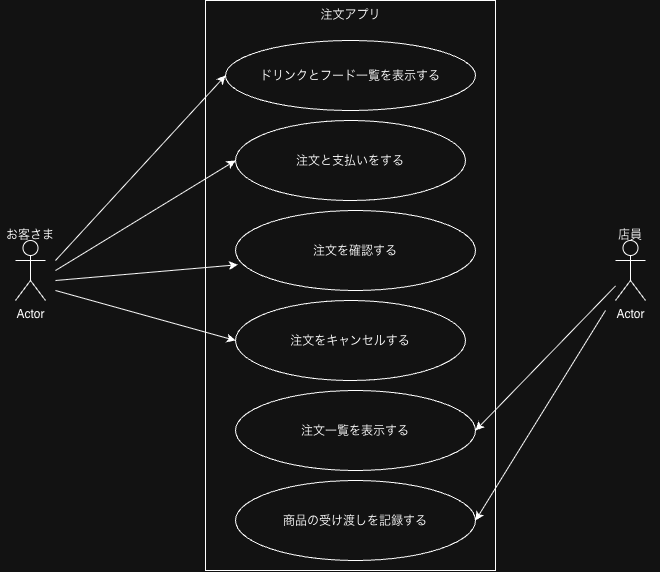

The diagram above was exported from draw.io. Its source (the exported page's mxGraphModel, read from the mxfile embedded in the PNG):
<mxGraphModel dx="1600" dy="972" grid="1" gridSize="10" guides="1" tooltips="1" connect="1" arrows="1" fold="1" page="1" pageScale="1" pageWidth="827" pageHeight="1169" math="0" shadow="0">
  <root>
    <mxCell id="0" />
    <mxCell id="1" parent="0" />
    <mxCell id="qiiTD1fSDSV17oPSqUss-1" parent="1" style="shape=umlActor;verticalLabelPosition=bottom;verticalAlign=top;html=1;outlineConnect=0;" value="Actor" vertex="1">
      <mxGeometry height="60" width="30" x="650" y="240" as="geometry" />
    </mxCell>
    <mxCell id="qiiTD1fSDSV17oPSqUss-2" parent="1" style="shape=umlActor;verticalLabelPosition=bottom;verticalAlign=top;html=1;outlineConnect=0;" value="Actor" vertex="1">
      <mxGeometry height="60" width="30" x="50" y="240" as="geometry" />
    </mxCell>
    <mxCell id="qiiTD1fSDSV17oPSqUss-4" parent="1" style="text;html=1;whiteSpace=wrap;strokeColor=none;fillColor=none;align=center;verticalAlign=middle;rounded=0;" value="お客さま" vertex="1">
      <mxGeometry height="30" width="60" x="35" y="220" as="geometry" />
    </mxCell>
    <mxCell id="qiiTD1fSDSV17oPSqUss-5" parent="1" style="text;html=1;whiteSpace=wrap;strokeColor=none;fillColor=none;align=center;verticalAlign=middle;rounded=0;" value="店員" vertex="1">
      <mxGeometry height="30" width="60" x="635" y="220" as="geometry" />
    </mxCell>
    <mxCell id="qiiTD1fSDSV17oPSqUss-6" parent="1" style="rounded=0;whiteSpace=wrap;html=1;" value="" vertex="1">
      <mxGeometry height="570" width="290" x="240" as="geometry" />
    </mxCell>
    <mxCell id="qiiTD1fSDSV17oPSqUss-7" parent="1" style="ellipse;whiteSpace=wrap;html=1;shapeInside=1;" value="注文をキャンセルする" vertex="1">
      <mxGeometry height="80" width="230" x="270" y="300" as="geometry" />
    </mxCell>
    <mxCell id="qiiTD1fSDSV17oPSqUss-8" parent="1" style="ellipse;whiteSpace=wrap;html=1;shapeInside=1;" value="注文を確認する&lt;div&gt;&lt;br/&gt;&lt;/div&gt;" vertex="1">
      <mxGeometry height="80" width="240" x="270" y="210" as="geometry" />
    </mxCell>
    <mxCell id="qiiTD1fSDSV17oPSqUss-9" parent="1" style="ellipse;whiteSpace=wrap;html=1;shapeInside=1;" value="注文一覧を表示する" vertex="1">
      <mxGeometry height="80" width="240" x="270" y="390" as="geometry" />
    </mxCell>
    <mxCell id="qiiTD1fSDSV17oPSqUss-10" parent="1" style="ellipse;whiteSpace=wrap;html=1;shapeInside=1;" value="商品の受け渡しを記録する" vertex="1">
      <mxGeometry height="80" width="240" x="270" y="480" as="geometry" />
    </mxCell>
    <mxCell id="qiiTD1fSDSV17oPSqUss-11" parent="1" style="ellipse;whiteSpace=wrap;html=1;shapeInside=1;" value="&lt;br&gt;注文と支払いをする" vertex="1">
      <mxGeometry height="80" width="230" x="270" y="120" as="geometry" />
    </mxCell>
    <mxCell id="qiiTD1fSDSV17oPSqUss-12" parent="1" style="ellipse;whiteSpace=wrap;html=1;shapeInside=1;" value="ドリンクとフード一覧を表示する" vertex="1">
      <mxGeometry height="70" width="250" x="260" y="40" as="geometry" />
    </mxCell>
    <mxCell id="qiiTD1fSDSV17oPSqUss-13" parent="1" style="text;html=1;whiteSpace=wrap;strokeColor=none;fillColor=none;align=center;verticalAlign=middle;rounded=0;" value="注文アプリ" vertex="1">
      <mxGeometry height="30" width="85" x="342.5" as="geometry" />
    </mxCell>
    <mxCell id="qiiTD1fSDSV17oPSqUss-14" edge="1" parent="1" style="endArrow=classic;html=1;rounded=0;entryX=0.01;entryY=0.678;entryDx=0;entryDy=0;entryPerimeter=0;" target="qiiTD1fSDSV17oPSqUss-8" value="">
      <mxGeometry height="50" relative="1" width="50" as="geometry">
        <mxPoint x="90" y="280" as="sourcePoint" />
        <mxPoint x="470" y="480" as="targetPoint" />
      </mxGeometry>
    </mxCell>
    <mxCell id="qiiTD1fSDSV17oPSqUss-15" edge="1" parent="1" style="endArrow=classic;html=1;rounded=0;entryX=0;entryY=0.5;entryDx=0;entryDy=0;" target="qiiTD1fSDSV17oPSqUss-7" value="">
      <mxGeometry height="50" relative="1" width="50" as="geometry">
        <mxPoint x="90" y="290" as="sourcePoint" />
        <mxPoint x="470" y="480" as="targetPoint" />
      </mxGeometry>
    </mxCell>
    <mxCell id="qiiTD1fSDSV17oPSqUss-16" edge="1" parent="1" style="endArrow=classic;html=1;rounded=0;entryX=0;entryY=0.5;entryDx=0;entryDy=0;" target="qiiTD1fSDSV17oPSqUss-11" value="">
      <mxGeometry height="50" relative="1" width="50" as="geometry">
        <mxPoint x="90" y="270" as="sourcePoint" />
        <mxPoint x="470" y="480" as="targetPoint" />
      </mxGeometry>
    </mxCell>
    <mxCell id="qiiTD1fSDSV17oPSqUss-17" edge="1" parent="1" style="endArrow=classic;html=1;rounded=0;entryX=0;entryY=0.5;entryDx=0;entryDy=0;" target="qiiTD1fSDSV17oPSqUss-12" value="">
      <mxGeometry height="50" relative="1" width="50" as="geometry">
        <mxPoint x="90" y="260" as="sourcePoint" />
        <mxPoint x="470" y="480" as="targetPoint" />
      </mxGeometry>
    </mxCell>
    <mxCell id="qiiTD1fSDSV17oPSqUss-18" edge="1" parent="1" source="qiiTD1fSDSV17oPSqUss-1" style="endArrow=classic;html=1;rounded=0;entryX=1;entryY=0.5;entryDx=0;entryDy=0;" target="qiiTD1fSDSV17oPSqUss-9" value="">
      <mxGeometry height="50" relative="1" width="50" as="geometry">
        <mxPoint x="740" y="530" as="sourcePoint" />
        <mxPoint x="640" y="260" as="targetPoint" />
      </mxGeometry>
    </mxCell>
    <mxCell id="qiiTD1fSDSV17oPSqUss-19" edge="1" parent="1" style="endArrow=classic;html=1;rounded=0;entryX=1;entryY=0.5;entryDx=0;entryDy=0;" target="qiiTD1fSDSV17oPSqUss-10" value="">
      <mxGeometry height="50" relative="1" width="50" as="geometry">
        <mxPoint x="640" y="310" as="sourcePoint" />
        <mxPoint x="690" y="460" as="targetPoint" />
      </mxGeometry>
    </mxCell>
  </root>
</mxGraphModel>